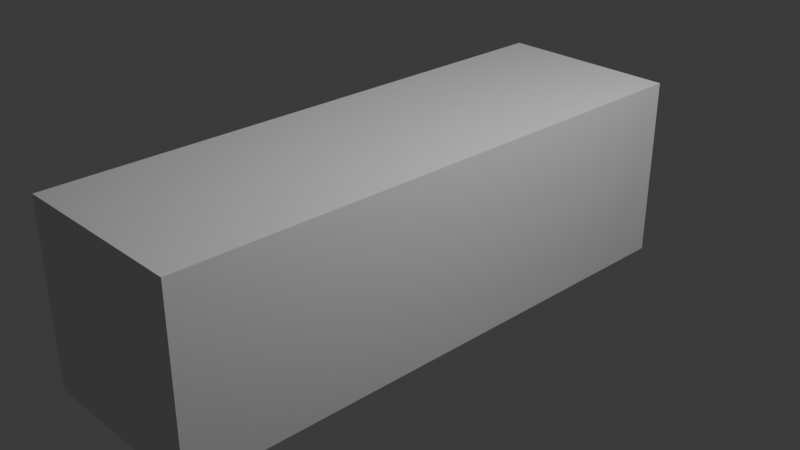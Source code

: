 # Source: Cube.blend  (saved by Blender 4.0.36; exported with 4.5.12 LTS)
import bpy
from mathutils import Matrix  # noqa: F401  (used for matrix-valued properties, if any)

bpy.ops.wm.read_factory_settings(use_empty=True)
scene = bpy.context.scene
scene.name = 'Scene'

# ---- collections
col_collection = bpy.data.collections.new('Collection'); scene.collection.children.link(col_collection)

# ---- materials (node trees are filled in below, after node groups)
mat_material = bpy.data.materials.new('Material')
mat_material.alpha_threshold = 0.0
mat_material.use_transparent_shadow = False
mat_material.roughness = 0.5
mat_material.line_color = (0.0, 0.0, 0.0, 1.0)

# ---- material node trees
mat_material.use_nodes = True; mat_material.node_tree.nodes.clear()
_N = mat_material.node_tree.nodes; _L = mat_material.node_tree.links
n0 = _N.new('ShaderNodeOutputMaterial'); n0.name = 'Material Output'; n0.location = (300, 300)
n1 = _N.new('ShaderNodeBsdfPrincipled'); n1.name = 'Principled BSDF'; n1.location = (10, 300)
n1.inputs[3].default_value = 1.45
_L.new(n1.outputs[0], n0.inputs[0])
n0.is_active_output = True

# ---- world
world_world = bpy.data.worlds.new('World'); scene.world = world_world
world_world.use_nodes = True; world_world.node_tree.nodes.clear()
_N = world_world.node_tree.nodes; _L = world_world.node_tree.links
n0 = _N.new('ShaderNodeOutputWorld'); n0.name = 'World Output'; n0.location = (300, 300)
n1 = _N.new('ShaderNodeBackground'); n1.name = 'Background'; n1.location = (10, 300)
n1.inputs[0].default_value = (0.05088, 0.05088, 0.05088, 1.0)
_L.new(n1.outputs[0], n0.inputs[0])
n0.is_active_output = True
world_world.color = (0.05088, 0.05088, 0.05088)
world_world.use_sun_shadow = False
world_world.sun_shadow_jitter_overblur = 0.0

# ---- cameras
cam_camera = bpy.data.cameras.new('Camera')
cam_camera.clip_end = 100.0
cam_camera.ortho_scale = 7.314

# ---- lights
light_light = bpy.data.lights.new('Light', 'POINT')
light_light.transmission_factor = 0.0
light_light.use_soft_falloff = False
light_light.energy = 1000.0
light_light.shadow_soft_size = 0.1
light_light.shadow_maximum_resolution = 0.006
light_light.use_absolute_resolution = True

# ---- meshes
me_cube = bpy.data.meshes.new('Cube')
me_cube.from_pydata([(1.0, 1.0, 1.0), (1.0, 1.0, -1.0), (1.0, -1.0, 1.0), (1.0, -1.0, -1.0), (-1.0, 1.0, 1.0), (-1.0, 1.0, -1.0), (-1.0, -1.0, 1.0), (-1.0, -1.0, -1.0), (1.0, -3.33, 1.0), (1.0, -3.33, -1.0), (-1.0, -3.33, 1.0), (-1.0, -3.33, -1.0), (1.0, 2.908, 1.0), (1.0, 2.908, -1.0), (-1.0, 2.908, 1.0), (-1.0, 2.908, -1.0)], [], [(0, 4, 6, 2), (6, 7, 11, 10), (7, 6, 4, 5), (5, 1, 3, 7), (1, 0, 2, 3), (0, 1, 13, 12), (9, 8, 10, 11), (7, 3, 9, 11), (2, 6, 10, 8), (3, 2, 8, 9), (15, 14, 12, 13), (5, 4, 14, 15), (1, 5, 15, 13), (4, 0, 12, 14)])
_uv = me_cube.uv_layers.new(name='UVMap')
_uv.uv.foreach_set('vector', [0.7283, 0.5256, 0.4856, 0.5256, 0.4856, 0.2828, 0.7283, 0.2828, 2.074e-08, 0.4744, 0.2428, 0.4744, 0.2428, 0.7572, 3.31e-08, 0.7572, 0.2428, 0.4744, 2.074e-08, 0.4744, 1.013e-08, 0.2316, 0.2428, 0.2316, 0.9711, 0.5256, 0.7283, 0.5256, 0.7283, 0.2828, 0.9711, 0.2828, 0.4856, 0.5256, 0.2428, 0.5256, 0.2428, 0.2828, 0.4856, 0.2828, 0.2428, 0.5256, 0.4856, 0.5256, 0.4856, 0.7572, 0.2428, 0.7572, 0.0, 1.0, 0.0, 0.7572, 0.2428, 0.7572, 0.2428, 1.0, 0.9711, 0.2828, 0.7283, 0.2828, 0.7283, 0.0, 0.9711, 0.0, 0.7283, 0.2828, 0.4856, 0.2828, 0.4856, 0.0, 0.7283, 0.0, 0.4856, 0.2828, 0.2428, 0.2828, 0.2428, 1.833e-08, 0.4856, 7.717e-09, 0.2428, 1.0, 0.2428, 0.7572, 0.4856, 0.7572, 0.4856, 1.0, 0.2428, 0.2316, 1.013e-08, 0.2316, 0.0, 0.0, 0.2428, -1.061e-08, 0.7283, 0.5256, 0.9711, 0.5256, 0.9711, 0.7572, 0.7283, 0.7572, 0.4856, 0.5256, 0.7283, 0.5256, 0.7283, 0.7572, 0.4856, 0.7572])
me_cube.materials.append(mat_material)
me_cube.use_mirror_vertex_groups = False
me_cube.update()

# ---- objects
ob_cube = bpy.data.objects.new('Cube', me_cube)
ob_light = bpy.data.objects.new('Light', light_light)
ob_camera = bpy.data.objects.new('Camera', cam_camera)

# ---- transforms, parenting, visibility, modifiers, constraints
ob_cube.location = (0.0, 0.0, 0.0)
ob_cube.lock_rotations_4d = False
ob_cube.empty_display_type = 'ARROWS'
ob_cube.lineart.crease_threshold = 0.0
ob_light.location = (4.076, 1.005, 5.904)
ob_light.rotation_euler = (0.6503, 0.05522, 1.866)
ob_light.lock_rotations_4d = False
ob_light.empty_display_type = 'ARROWS'
ob_light.color = (0.0, 0.0, 0.0, 0.0)
ob_light.lineart.crease_threshold = 0.0
ob_camera.location = (7.359, -6.926, 4.958)
ob_camera.rotation_euler = (1.109, 0.0, 0.8149)
ob_camera.lock_rotations_4d = False
ob_camera.empty_display_type = 'ARROWS'
ob_camera.color = (0.0, 0.0, 0.0, 0.0)
ob_camera.display_type = 'WIRE'
ob_camera.lineart.crease_threshold = 0.0

# ---- collection membership
col_collection.objects.link(ob_cube)
col_collection.objects.link(ob_light)
col_collection.objects.link(ob_camera)

# ---- scene / render settings (as saved in the file)
scene.camera = ob_camera
scene.frame_start = 1; scene.frame_end = 250; scene.frame_set(1)
scene.render.engine = 'BLENDER_EEVEE_NEXT'
scene.cycles.sampling_pattern = 'TABULATED_SOBOL'
bpy.context.view_layer.update()
